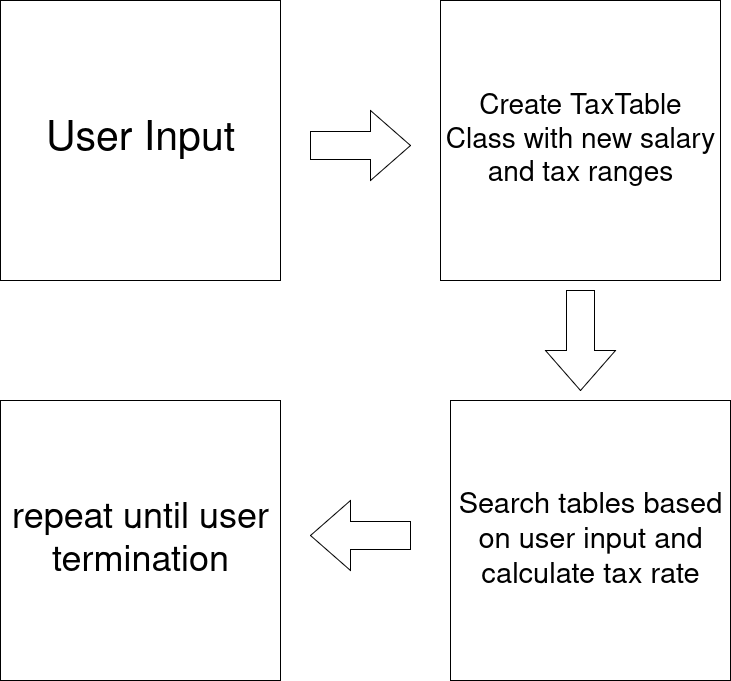

The diagram above was exported from draw.io. Its source (the exported page's mxGraphModel, read from the mxfile embedded in the PNG):
<mxGraphModel dx="1426" dy="751" grid="1" gridSize="10" guides="1" tooltips="1" connect="1" arrows="1" fold="1" page="1" pageScale="1" pageWidth="850" pageHeight="1100" math="0" shadow="0">
  <root>
    <mxCell id="0" />
    <mxCell id="1" parent="0" />
    <mxCell id="ojuuxyalt7ZjHsjh3FeY-1" value="&lt;font style=&quot;font-size: 41px;&quot;&gt;User Input&lt;/font&gt;" style="whiteSpace=wrap;html=1;aspect=fixed;" vertex="1" parent="1">
      <mxGeometry x="40" y="30" width="280" height="280" as="geometry" />
    </mxCell>
    <mxCell id="ojuuxyalt7ZjHsjh3FeY-2" value="&lt;font style=&quot;font-size: 28px;&quot;&gt;Create TaxTable Class with new salary and tax ranges&lt;/font&gt;" style="whiteSpace=wrap;html=1;aspect=fixed;" vertex="1" parent="1">
      <mxGeometry x="480" y="30" width="280" height="280" as="geometry" />
    </mxCell>
    <mxCell id="ojuuxyalt7ZjHsjh3FeY-3" value="" style="html=1;shadow=0;dashed=0;align=center;verticalAlign=middle;shape=mxgraph.arrows2.arrow;dy=0.6;dx=40;notch=0;" vertex="1" parent="1">
      <mxGeometry x="350" y="140" width="100" height="70" as="geometry" />
    </mxCell>
    <mxCell id="ojuuxyalt7ZjHsjh3FeY-4" value="&lt;font style=&quot;font-size: 29px;&quot;&gt;Search tables based on user input and calculate tax rate&lt;/font&gt;" style="whiteSpace=wrap;html=1;aspect=fixed;" vertex="1" parent="1">
      <mxGeometry x="490" y="430" width="280" height="280" as="geometry" />
    </mxCell>
    <mxCell id="ojuuxyalt7ZjHsjh3FeY-5" value="&lt;font style=&quot;font-size: 36px;&quot;&gt;repeat until user termination&lt;/font&gt;" style="whiteSpace=wrap;html=1;aspect=fixed;" vertex="1" parent="1">
      <mxGeometry x="40" y="430" width="280" height="280" as="geometry" />
    </mxCell>
    <mxCell id="ojuuxyalt7ZjHsjh3FeY-6" value="" style="html=1;shadow=0;dashed=0;align=center;verticalAlign=middle;shape=mxgraph.arrows2.arrow;dy=0.6;dx=40;direction=south;notch=0;" vertex="1" parent="1">
      <mxGeometry x="585" y="320" width="70" height="100" as="geometry" />
    </mxCell>
    <mxCell id="ojuuxyalt7ZjHsjh3FeY-7" value="" style="html=1;shadow=0;dashed=0;align=center;verticalAlign=middle;shape=mxgraph.arrows2.arrow;dy=0.6;dx=40;flipH=1;notch=0;" vertex="1" parent="1">
      <mxGeometry x="350" y="530" width="100" height="70" as="geometry" />
    </mxCell>
  </root>
</mxGraphModel>